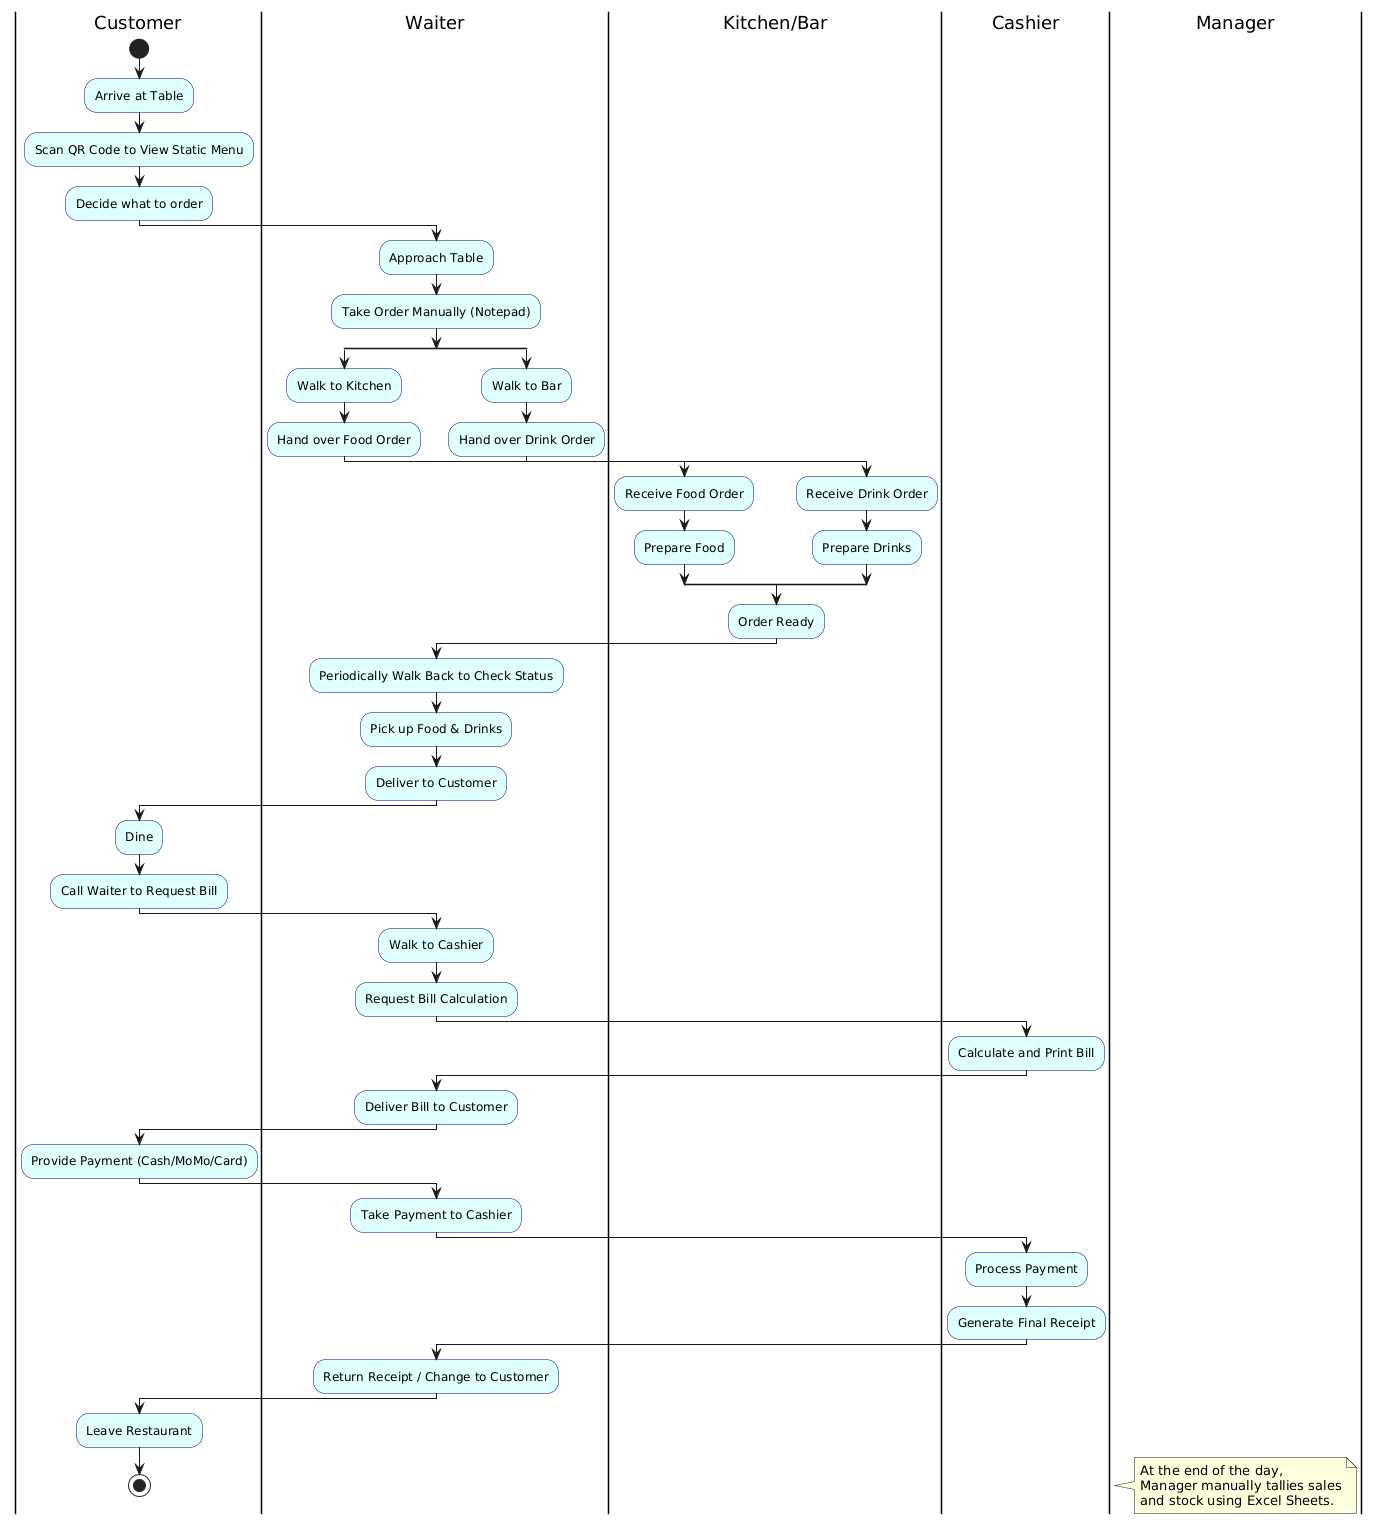

The diagram above was rendered by PlantUML. Its source (embedded in the PNG):
@startuml
skinparam ActivityBackgroundColor LightCyan
skinparam ActivityBorderColor DarkBlue
skinparam ActivityDiamondBackgroundColor LightYellow

|Customer|
start
:Arrive at Table;
:Scan QR Code to View Static Menu;
:Decide what to order;

|Waiter|
:Approach Table;
:Take Order Manually (Notepad);

split
  |Waiter|
  :Walk to Kitchen;
  :Hand over Food Order;
  |Kitchen/Bar|
  :Receive Food Order;
  :Prepare Food;
split again
  |Waiter|
  :Walk to Bar;
  :Hand over Drink Order;
  |Kitchen/Bar|
  :Receive Drink Order;
  :Prepare Drinks;
end split

|Kitchen/Bar|
:Order Ready;

|Waiter|
:Periodically Walk Back to Check Status;
:Pick up Food & Drinks;
:Deliver to Customer;

|Customer|
:Dine;
:Call Waiter to Request Bill;

|Waiter|
:Walk to Cashier;
:Request Bill Calculation;

|Cashier|
:Calculate and Print Bill;

|Waiter|
:Deliver Bill to Customer;

|Customer|
:Provide Payment (Cash/MoMo/Card);

|Waiter|
:Take Payment to Cashier;

|Cashier|
:Process Payment;
:Generate Final Receipt;

|Waiter|
:Return Receipt / Change to Customer;

|Customer|
:Leave Restaurant;
stop

|Manager|
note right
  At the end of the day,
  Manager manually tallies sales
  and stock using Excel Sheets.
end note
@enduml